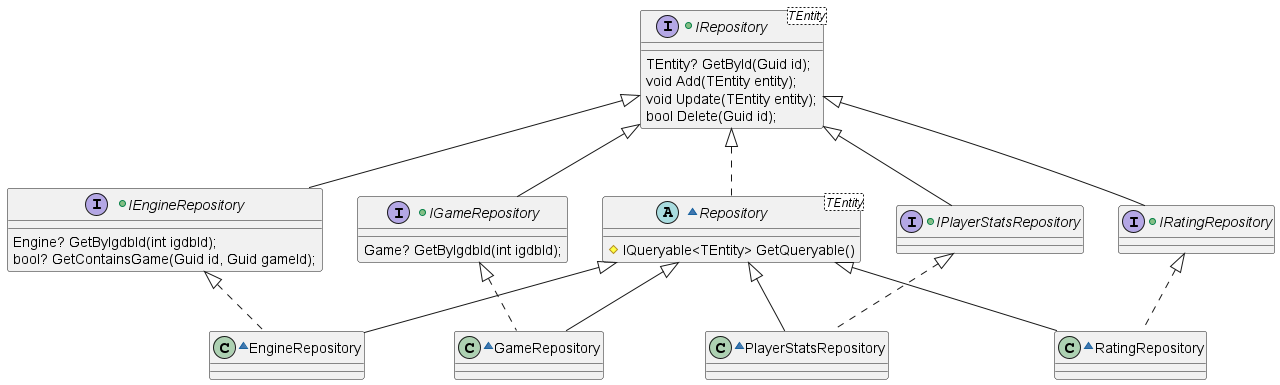

The diagram above was rendered by PlantUML. Its source (embedded in the PNG):
@startuml Repository Class Diagram
+interface IRepository<TEntity> {
    TEntity? GetById(Guid id);
    void Add(TEntity entity);
    void Update(TEntity entity);
    bool Delete(Guid id);
} 

~abstract class Repository<TEntity> implements IRepository {
    #IQueryable<TEntity> GetQueryable()
}

+interface IEngineRepository implements IRepository {
    Engine? GetByIgdbId(int igdbId);
    bool? GetContainsGame(Guid id, Guid gameId);
}

+interface IGameRepository implements IRepository {
    Game? GetByIgdbId(int igdbId);
}

+interface IPlayerStatsRepository implements IRepository {

}

+interface IRatingRepository implements IRepository {

}

~class EngineRepository extends Repository implements IEngineRepository {

}

~class GameRepository extends Repository implements IGameRepository {

}

~class PlayerStatsRepository extends Repository implements IPlayerStatsRepository  {

}

~class RatingRepository extends Repository implements IRatingRepository {

}
@enduml